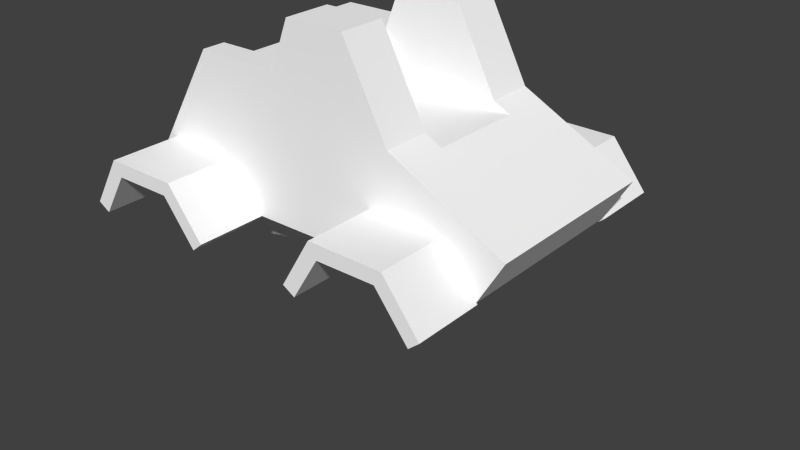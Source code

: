 # Source: lem1i.blend  (saved by Blender 2.70.5; exported with 4.5.12 LTS)
import bpy
from mathutils import Matrix  # noqa: F401  (used for matrix-valued properties, if any)

bpy.ops.wm.read_factory_settings(use_empty=True)
scene = bpy.context.scene
scene.name = 'Scene'

# ---- collections
col_collection_1 = bpy.data.collections.new('Collection 1'); scene.collection.children.link(col_collection_1)

# ---- materials (node trees are filled in below, after node groups)
mat_colobotmesh_mat_1 = bpy.data.materials.new('ColobotMesh_mat_1')
mat_colobotmesh_mat_1.alpha_threshold = 0.0
mat_colobotmesh_mat_1.use_transparent_shadow = False
mat_colobotmesh_mat_1.diffuse_color = (1.0, 1.0, 1.0, 1.0)
mat_colobotmesh_mat_1.specular_color = (0.0, 0.0, 0.0)
mat_colobotmesh_mat_1.roughness = 0.5
mat_colobotmesh_mat_2 = bpy.data.materials.new('ColobotMesh_mat_2')
mat_colobotmesh_mat_2.alpha_threshold = 0.0
mat_colobotmesh_mat_2.use_transparent_shadow = False
mat_colobotmesh_mat_2.diffuse_color = (0.3, 0.3, 0.3, 1.0)
mat_colobotmesh_mat_2.specular_color = (0.0, 0.0, 0.0)
mat_colobotmesh_mat_2.roughness = 0.5
mat_colobotmesh_mat_3 = bpy.data.materials.new('ColobotMesh_mat_3')
mat_colobotmesh_mat_3.alpha_threshold = 0.0
mat_colobotmesh_mat_3.use_transparent_shadow = False
mat_colobotmesh_mat_3.diffuse_color = (1.0, 1.0, 1.0, 1.0)
mat_colobotmesh_mat_3.specular_color = (0.0, 0.0, 0.0)
mat_colobotmesh_mat_3.roughness = 0.5

# ---- material node trees

# ---- world
world_world = bpy.data.worlds.new('World'); scene.world = world_world
world_world.color = (0.05088, 0.05088, 0.05088)
world_world.use_sun_shadow = False
world_world.sun_shadow_jitter_overblur = 0.0
world_world.cycles.sampling_method = 'MANUAL'
world_world.cycles.sample_map_resolution = 256

# ---- meshes
me_colobotmesh__002 = bpy.data.meshes.new('ColobotMesh_.002')
me_colobotmesh__002.from_pydata([(2.259, 2.198, 1.701), (2.259, 0.7043, 0.0), (3.365, 2.2, 1e-06), (2.259, 2.198, -1.701), (-2.347, 0.9819, 1.051), (-2.347, 2.526, 1.701), (-3.453, 2.474, -1e-06), (-2.347, 2.526, -1.701), (-2.347, 0.9819, -1.051)], [], [(0, 1, 2), (4, 5, 6), (7, 8, 6), (8, 4, 6), (1, 3, 2), (4, 8, 1), (5, 4, 0), (8, 7, 3), (1, 0, 4), (3, 1, 8)])
me_colobotmesh__002.polygons.foreach_set('material_index', [2, 2, 2, 2, 2, 2, 2, 2, 2, 2])
_uv = me_colobotmesh__002.uv_layers.new(name='UV_1')
_uv.uv.foreach_set('vector', [0.4581, 0.998, 0.4581, 0.875, 0.498, 0.875, 0.2919, 0.951, 0.2919, 0.998, 0.252, 0.875, 0.2919, 0.752, 0.2919, 0.799, 0.252, 0.875, 0.2919, 0.799, 0.2919, 0.951, 0.252, 0.875, 0.4581, 0.875, 0.4581, 0.752, 0.498, 0.875, 0.2919, 0.951, 0.2919, 0.799, 0.4581, 0.875, 0.2919, 0.998, 0.2919, 0.951, 0.4581, 0.998, 0.2919, 0.799, 0.2919, 0.752, 0.4581, 0.752, 0.4581, 0.875, 0.4581, 0.998, 0.2919, 0.951, 0.4581, 0.752, 0.4581, 0.875, 0.2919, 0.799])
_uv.active_render = True
_uv = me_colobotmesh__002.uv_layers.new(name='UV_2')
_uv.uv.foreach_set('vector', [0.7419, 0.2821, 0.4993, 0.0, 0.4993, 0.2824, 0.6493, 0.05241, 0.7419, 0.3441, 0.4993, 0.3341, 0.2567, 0.3441, 0.3494, 0.05241, 0.4993, 0.3341, 0.3494, 0.05241, 0.6493, 0.05241, 0.4993, 0.3341, 0.4993, 0.0, 0.2567, 0.2821, 0.4993, 0.2824, 0.2598, 0.6493, 0.2598, 0.3494, 0.7837, 0.4993, 0.2598, 0.3441, 0.2598, 0.05241, 0.7837, 0.2821, 0.2598, 0.05241, 0.2598, 0.3441, 0.7837, 0.2821, 0.7837, 0.4993, 0.7837, 0.7419, 0.2598, 0.6493, 0.7837, 0.2567, 0.7837, 0.4993, 0.2598, 0.3494])
me_colobotmesh__002.materials.append(mat_colobotmesh_mat_1)
me_colobotmesh__002.materials.append(mat_colobotmesh_mat_2)
me_colobotmesh__002.materials.append(mat_colobotmesh_mat_3)
me_colobotmesh__002.use_remesh_preserve_volume = False
me_colobotmesh__002.use_remesh_preserve_attributes = False
me_colobotmesh__002.use_mirror_vertex_groups = False
me_colobotmesh__002.update()
me_colobotmesh__001 = bpy.data.meshes.new('ColobotMesh_.001')
me_colobotmesh__001.from_pydata([(-2.267, 2.992, -3.502), (-3.644, 2.702, -3.502), (-3.644, 2.702, -2.002), (-4.195, 1.806, -2.002), (-4.195, 1.806, -3.502), (-2.417, 2.702, -3.502), (-2.417, 2.702, -2.002), (-1.728, 1.818, -3.502), (-1.728, 1.818, -2.002), (-1.504, 2.008, -3.502), (3.283, 1.818, 3.511), (3.508, 2.008, 3.511), (2.595, 2.702, 3.511), (2.745, 2.992, 3.511), (1.193, 3.003, 3.511), (1.368, 2.702, 3.511), (0.5648, 1.957, 3.511), (0.8164, 1.806, 3.511), (-1.504, 2.008, -2.002), (-4.447, 1.957, -2.002), (-4.447, 1.957, -3.502), (2.595, 2.702, 2.011), (3.508, 2.008, 2.011), (3.283, 1.818, 2.011), (2.745, 2.992, 2.011), (1.193, 3.003, 2.011), (1.368, 2.702, 2.011), (-3.819, 3.003, -3.502), (1.368, 2.702, -3.502), (0.8164, 1.806, 2.011), (-3.819, 3.003, 2.011), (-3.644, 2.702, 2.011), (-4.447, 1.957, 2.011), (-4.195, 1.806, 2.011), (-3.819, 3.003, -2.002), (-2.267, 2.992, -2.002), (2.745, 2.992, -2.002), (3.508, 2.008, -2.002), (3.508, 2.008, -3.502), (1.193, 3.003, -3.502), (1.193, 3.003, -2.002), (2.745, 2.992, -3.502), (0.5648, 1.957, -3.502), (0.5648, 1.957, -2.002), (0.5648, 1.957, 2.011), (-2.267, 2.992, 2.011), (3.283, 1.818, -3.502), (2.595, 2.702, -3.502), (0.8164, 1.806, -3.502), (-3.644, 2.702, 3.511), (-4.195, 1.806, 3.511), (-2.417, 2.702, 2.011), (-2.417, 2.702, 3.511), (-4.447, 1.957, 3.511), (-1.504, 2.008, 2.011), (-1.728, 1.818, 2.011), (3.283, 1.818, -2.002), (2.595, 2.702, -2.002), (1.368, 2.702, -2.002), (0.8164, 1.806, -2.002), (-2.267, 2.992, 3.511), (-1.504, 2.008, 3.511), (-3.819, 3.003, 3.511), (-1.728, 1.818, 3.511)], [], [(1, 2, 3), (4, 1, 3), (32, 30, 31), (32, 31, 33), (10, 11, 12), (11, 13, 12), (13, 14, 12), (12, 14, 15), (14, 16, 15), (15, 16, 17), (44, 25, 26), (5, 6, 2), (1, 5, 2), (7, 8, 6), (5, 7, 6), (9, 18, 8), (7, 9, 8), (0, 35, 18), (9, 0, 18), (27, 34, 35), (0, 27, 35), (20, 19, 34), (27, 20, 34), (4, 3, 19), (20, 4, 19), (8, 18, 6), (18, 35, 6), (35, 34, 6), (6, 34, 2), (34, 19, 2), (2, 19, 3), (9, 7, 5), (0, 9, 5), (27, 0, 5), (27, 5, 1), (20, 27, 1), (20, 1, 4), (28, 58, 59), (48, 28, 59), (47, 57, 58), (28, 47, 58), (46, 56, 57), (47, 46, 57), (38, 37, 56), (46, 38, 56), (41, 36, 37), (38, 41, 37), (39, 40, 36), (41, 39, 36), (42, 43, 40), (39, 42, 40), (48, 59, 43), (42, 48, 43), (56, 37, 57), (37, 36, 57), (36, 40, 57), (57, 40, 58), (40, 43, 58), (58, 43, 59), (38, 46, 47), (41, 38, 47), (39, 41, 47), (39, 47, 28), (42, 39, 28), (42, 28, 48), (31, 49, 50), (33, 31, 50), (51, 52, 49), (31, 51, 49), (55, 63, 52), (51, 55, 52), (54, 61, 63), (55, 54, 63), (45, 60, 61), (54, 45, 61), (30, 62, 60), (45, 30, 60), (32, 53, 62), (30, 32, 62), (33, 50, 53), (32, 33, 53), (63, 61, 52), (61, 60, 52), (60, 62, 52), (52, 62, 49), (62, 53, 49), (49, 53, 50), (54, 55, 51), (45, 54, 51), (30, 45, 51), (30, 51, 31), (26, 15, 17), (29, 26, 17), (21, 12, 15), (26, 21, 15), (23, 10, 12), (21, 23, 12), (22, 11, 10), (23, 22, 10), (24, 13, 11), (22, 24, 11), (25, 14, 13), (24, 25, 13), (44, 16, 14), (25, 44, 14), (29, 17, 16), (44, 29, 16), (22, 23, 21), (24, 22, 21), (25, 24, 21), (25, 21, 26), (44, 26, 29)])
_uv = me_colobotmesh__001.uv_layers.new(name='UV_1')
_uv.uv.foreach_set('vector', [0.6035, 0.9941, 0.6113, 0.9941, 0.6113, 0.9863, 0.6035, 0.9863, 0.6035, 0.9941, 0.6113, 0.9863, 0.5762, 0.9873, 0.5778, 0.9941, 0.5783, 0.9922, 0.5762, 0.9873, 0.5783, 0.9922, 0.5768, 0.9863, 0.5768, 0.9864, 0.5762, 0.9876, 0.5786, 0.9922, 0.5762, 0.9876, 0.5782, 0.9941, 0.5786, 0.9922, 0.5782, 0.9941, 0.5823, 0.9941, 0.5786, 0.9922, 0.5786, 0.9922, 0.5823, 0.9941, 0.5819, 0.9922, 0.5823, 0.9941, 0.584, 0.9873, 0.5819, 0.9922, 0.5819, 0.9922, 0.584, 0.9873, 0.5833, 0.9863, 0.584, 0.9873, 0.5823, 0.9941, 0.5819, 0.9922, 0.6113, 0.9863, 0.6113, 0.9941, 0.6035, 0.9941, 0.6035, 0.9863, 0.6113, 0.9863, 0.6035, 0.9941, 0.6035, 0.9863, 0.6113, 0.9863, 0.6113, 0.9941, 0.6035, 0.9941, 0.6035, 0.9863, 0.6113, 0.9941, 0.5762, 0.9941, 0.584, 0.9941, 0.584, 0.9863, 0.5762, 0.9863, 0.5762, 0.9941, 0.584, 0.9863, 0.001953, 0.2871, 0.123, 0.2871, 0.123, 0.001953, 0.001953, 0.001953, 0.001953, 0.2871, 0.123, 0.001953, 0.001953, 0.4043, 0.123, 0.4043, 0.123, 0.291, 0.001953, 0.291, 0.001953, 0.4043, 0.123, 0.291, 0.001953, 0.498, 0.123, 0.498, 0.123, 0.4082, 0.001953, 0.4082, 0.001953, 0.498, 0.123, 0.4082, 0.5762, 0.9863, 0.584, 0.9863, 0.584, 0.9941, 0.5762, 0.9941, 0.5762, 0.9863, 0.584, 0.9941, 0.5834, 0.9864, 0.584, 0.9876, 0.5816, 0.9922, 0.584, 0.9876, 0.582, 0.9941, 0.5816, 0.9922, 0.582, 0.9941, 0.5778, 0.9941, 0.5816, 0.9922, 0.5816, 0.9922, 0.5778, 0.9941, 0.5783, 0.9922, 0.5778, 0.9941, 0.5762, 0.9873, 0.5783, 0.9922, 0.5783, 0.9922, 0.5762, 0.9873, 0.5768, 0.9863, 0.584, 0.9876, 0.5834, 0.9864, 0.5816, 0.9922, 0.582, 0.9941, 0.584, 0.9876, 0.5816, 0.9922, 0.5778, 0.9941, 0.582, 0.9941, 0.5816, 0.9922, 0.5778, 0.9941, 0.5816, 0.9922, 0.5783, 0.9922, 0.5762, 0.9873, 0.5778, 0.9941, 0.5783, 0.9922, 0.5762, 0.9873, 0.5783, 0.9922, 0.5768, 0.9863, 0.6035, 0.9941, 0.6113, 0.9941, 0.6113, 0.9863, 0.6035, 0.9863, 0.6035, 0.9941, 0.6113, 0.9863, 0.6113, 0.9863, 0.6113, 0.9941, 0.6035, 0.9941, 0.6035, 0.9863, 0.6113, 0.9863, 0.6035, 0.9941, 0.6035, 0.9863, 0.6113, 0.9863, 0.6113, 0.9941, 0.6035, 0.9941, 0.6035, 0.9863, 0.6113, 0.9941, 0.5762, 0.9941, 0.584, 0.9941, 0.584, 0.9863, 0.5762, 0.9863, 0.5762, 0.9941, 0.584, 0.9863, 0.001953, 0.2871, 0.123, 0.2871, 0.123, 0.001953, 0.001953, 0.001953, 0.001953, 0.2871, 0.123, 0.001953, 0.001953, 0.4043, 0.123, 0.4043, 0.123, 0.291, 0.001953, 0.291, 0.001953, 0.4043, 0.123, 0.291, 0.001953, 0.291, 0.123, 0.291, 0.123, 0.4043, 0.001953, 0.4043, 0.001953, 0.291, 0.123, 0.4043, 0.5762, 0.9863, 0.584, 0.9863, 0.584, 0.9941, 0.5762, 0.9941, 0.5762, 0.9863, 0.584, 0.9941, 0.5834, 0.9864, 0.584, 0.9876, 0.5816, 0.9922, 0.584, 0.9876, 0.582, 0.9941, 0.5816, 0.9922, 0.582, 0.9941, 0.5778, 0.9941, 0.5816, 0.9922, 0.5816, 0.9922, 0.5778, 0.9941, 0.5783, 0.9922, 0.5778, 0.9941, 0.5762, 0.9873, 0.5783, 0.9922, 0.5783, 0.9922, 0.5762, 0.9873, 0.5768, 0.9863, 0.584, 0.9876, 0.5834, 0.9864, 0.5816, 0.9922, 0.582, 0.9941, 0.584, 0.9876, 0.5816, 0.9922, 0.5778, 0.9941, 0.582, 0.9941, 0.5816, 0.9922, 0.5778, 0.9941, 0.5816, 0.9922, 0.5783, 0.9922, 0.5762, 0.9873, 0.5778, 0.9941, 0.5783, 0.9922, 0.5762, 0.9873, 0.5783, 0.9922, 0.5768, 0.9863, 0.6035, 0.9941, 0.6113, 0.9941, 0.6113, 0.9863, 0.6035, 0.9863, 0.6035, 0.9941, 0.6113, 0.9863, 0.6113, 0.9863, 0.6113, 0.9941, 0.6035, 0.9941, 0.6035, 0.9863, 0.6113, 0.9863, 0.6035, 0.9941, 0.6035, 0.9863, 0.6113, 0.9863, 0.6113, 0.9941, 0.6035, 0.9941, 0.6035, 0.9863, 0.6113, 0.9941, 0.5762, 0.9941, 0.584, 0.9941, 0.584, 0.9863, 0.5762, 0.9863, 0.5762, 0.9941, 0.584, 0.9863, 0.123, 0.2871, 0.001953, 0.2871, 0.001953, 0.001953, 0.123, 0.001953, 0.123, 0.2871, 0.001953, 0.001953, 0.123, 0.4043, 0.001953, 0.4043, 0.001953, 0.291, 0.123, 0.291, 0.123, 0.4043, 0.001953, 0.291, 0.123, 0.498, 0.001953, 0.498, 0.001953, 0.4082, 0.123, 0.4082, 0.123, 0.498, 0.001953, 0.4082, 0.5762, 0.9863, 0.584, 0.9863, 0.584, 0.9941, 0.5762, 0.9941, 0.5762, 0.9863, 0.584, 0.9941, 0.5834, 0.9864, 0.584, 0.9876, 0.5816, 0.9922, 0.584, 0.9876, 0.582, 0.9941, 0.5816, 0.9922, 0.582, 0.9941, 0.5778, 0.9941, 0.5816, 0.9922, 0.5816, 0.9922, 0.5778, 0.9941, 0.5783, 0.9922, 0.5778, 0.9941, 0.5762, 0.9873, 0.5783, 0.9922, 0.5783, 0.9922, 0.5762, 0.9873, 0.5768, 0.9863, 0.584, 0.9876, 0.5834, 0.9864, 0.5816, 0.9922, 0.582, 0.9941, 0.584, 0.9876, 0.5816, 0.9922, 0.5778, 0.9941, 0.582, 0.9941, 0.5816, 0.9922, 0.5778, 0.9941, 0.5816, 0.9922, 0.5783, 0.9922, 0.6035, 0.9941, 0.6113, 0.9941, 0.6113, 0.9863, 0.6035, 0.9863, 0.6035, 0.9941, 0.6113, 0.9863, 0.6113, 0.9863, 0.6113, 0.9941, 0.6035, 0.9941, 0.6035, 0.9863, 0.6113, 0.9863, 0.6035, 0.9941, 0.6035, 0.9863, 0.6113, 0.9863, 0.6113, 0.9941, 0.6035, 0.9941, 0.6035, 0.9863, 0.6113, 0.9941, 0.584, 0.9941, 0.5762, 0.9941, 0.5762, 0.9863, 0.584, 0.9863, 0.584, 0.9941, 0.5762, 0.9863, 0.123, 0.2871, 0.001953, 0.2871, 0.001953, 0.001953, 0.123, 0.001953, 0.123, 0.2871, 0.001953, 0.001953, 0.123, 0.4043, 0.001953, 0.4043, 0.001953, 0.291, 0.123, 0.291, 0.123, 0.4043, 0.001953, 0.291, 0.123, 0.291, 0.001953, 0.291, 0.001953, 0.4043, 0.123, 0.4043, 0.123, 0.291, 0.001953, 0.4043, 0.584, 0.9863, 0.5762, 0.9863, 0.5762, 0.9941, 0.584, 0.9941, 0.584, 0.9863, 0.5762, 0.9941, 0.5762, 0.9876, 0.5768, 0.9864, 0.5786, 0.9922, 0.5782, 0.9941, 0.5762, 0.9876, 0.5786, 0.9922, 0.5823, 0.9941, 0.5782, 0.9941, 0.5786, 0.9922, 0.5823, 0.9941, 0.5786, 0.9922, 0.5819, 0.9922, 0.584, 0.9873, 0.5819, 0.9922, 0.5833, 0.9863])
_uv.active_render = True
_uv = me_colobotmesh__001.uv_layers.new(name='UV_2')
_uv.uv.foreach_set('vector', [8.838e-09, 0.3773, 0.2139, 0.3773, 0.2139, 0.2081, 8.838e-09, 0.2081, 8.838e-09, 0.3773, 0.2139, 0.2081, 0.021, 0.2366, 0.09242, 0.434, 0.1123, 0.3773, 0.021, 0.2366, 0.1123, 0.3773, 0.04961, 0.2081, 0.9002, 0.2103, 0.9258, 0.2462, 0.8219, 0.3773, 0.9258, 0.2462, 0.839, 0.432, 0.8219, 0.3773, 0.839, 0.432, 0.6624, 0.434, 0.8219, 0.3773, 0.8219, 0.3773, 0.6624, 0.434, 0.6823, 0.3773, 0.6624, 0.434, 0.591, 0.2366, 0.6823, 0.3773, 0.6823, 0.3773, 0.591, 0.2366, 0.6196, 0.2081, 0.591, 0.2366, 0.6624, 0.434, 0.6823, 0.3773, 0.2519, 0.0, 0.2519, 0.2139, 0.1123, 0.2139, 0.1123, 0.0, 0.2519, 0.0, 0.1123, 0.2139, 8.838e-09, 0.2103, 0.2139, 0.2103, 0.2139, 0.3773, 8.838e-09, 0.3773, 8.838e-09, 0.2103, 0.2139, 0.3773, 0.3558, 0.0, 0.3558, 0.2139, 0.3302, 0.2139, 0.3302, 0.0, 0.3558, 0.0, 0.3302, 0.2139, 1.788e-07, 0.432, 0.2139, 0.432, 0.2139, 0.2462, 8.838e-09, 0.2462, 1.788e-07, 0.432, 0.2139, 0.2462, 0.09242, 0.0, 0.09242, 0.2139, 0.269, 0.2139, 0.269, 0.0, 0.09242, 0.0, 0.269, 0.2139, 8.838e-09, 0.2366, 0.2139, 0.2366, 0.2139, 0.434, 1.788e-07, 0.434, 8.838e-09, 0.2366, 0.2139, 0.434, 0.04961, 0.0, 0.04961, 0.2139, 0.021, 0.2139, 0.021, 0.0, 0.04961, 0.0, 0.021, 0.2139, 0.3302, 0.2103, 0.3558, 0.2462, 0.2519, 0.3773, 0.3558, 0.2462, 0.269, 0.432, 0.2519, 0.3773, 0.269, 0.432, 0.09242, 0.434, 0.2519, 0.3773, 0.2519, 0.3773, 0.09242, 0.434, 0.1123, 0.3773, 0.09242, 0.434, 0.021, 0.2366, 0.1123, 0.3773, 0.1123, 0.3773, 0.021, 0.2366, 0.04961, 0.2081, 0.3558, 0.2462, 0.3302, 0.2103, 0.2519, 0.3773, 0.269, 0.432, 0.3558, 0.2462, 0.2519, 0.3773, 0.09242, 0.434, 0.269, 0.432, 0.2519, 0.3773, 0.09242, 0.434, 0.2519, 0.3773, 0.1123, 0.3773, 0.021, 0.2366, 0.09242, 0.434, 0.1123, 0.3773, 0.021, 0.2366, 0.1123, 0.3773, 0.04961, 0.2081, 8.838e-09, 0.3773, 0.2139, 0.3773, 0.2139, 0.2081, 8.838e-09, 0.2081, 8.838e-09, 0.3773, 0.2139, 0.2081, 0.8219, 0.0, 0.8219, 0.2139, 0.6823, 0.2139, 0.6823, 0.0, 0.8219, 0.0, 0.6823, 0.2139, 8.838e-09, 0.2103, 0.2139, 0.2103, 0.2139, 0.3773, 8.838e-09, 0.3773, 8.838e-09, 0.2103, 0.2139, 0.3773, 0.9258, 0.0, 0.9258, 0.2139, 0.9002, 0.2139, 0.9002, 0.0, 0.9258, 0.0, 0.9002, 0.2139, 1.788e-07, 0.432, 0.2139, 0.432, 0.2139, 0.2462, 8.838e-09, 0.2462, 1.788e-07, 0.432, 0.2139, 0.2462, 0.6624, 0.0, 0.6624, 0.2139, 0.839, 0.2139, 0.839, 0.0, 0.6624, 0.0, 0.839, 0.2139, 8.838e-09, 0.2366, 0.2139, 0.2366, 0.2139, 0.434, 1.788e-07, 0.434, 8.838e-09, 0.2366, 0.2139, 0.434, 0.6196, 0.0, 0.6196, 0.2139, 0.591, 0.2139, 0.591, 0.0, 0.6196, 0.0, 0.591, 0.2139, 0.9002, 0.2103, 0.9258, 0.2462, 0.8219, 0.3773, 0.9258, 0.2462, 0.839, 0.432, 0.8219, 0.3773, 0.839, 0.432, 0.6624, 0.434, 0.8219, 0.3773, 0.8219, 0.3773, 0.6624, 0.434, 0.6823, 0.3773, 0.6624, 0.434, 0.591, 0.2366, 0.6823, 0.3773, 0.6823, 0.3773, 0.591, 0.2366, 0.6196, 0.2081, 0.9258, 0.2462, 0.9002, 0.2103, 0.8219, 0.3773, 0.839, 0.432, 0.9258, 0.2462, 0.8219, 0.3773, 0.6624, 0.434, 0.839, 0.432, 0.8219, 0.3773, 0.6624, 0.434, 0.8219, 0.3773, 0.6823, 0.3773, 0.591, 0.2366, 0.6624, 0.434, 0.6823, 0.3773, 0.591, 0.2366, 0.6823, 0.3773, 0.6196, 0.2081, 0.7861, 0.3773, 1.0, 0.3773, 1.0, 0.2081, 0.7861, 0.2081, 0.7861, 0.3773, 1.0, 0.2081, 0.2519, 0.7861, 0.2519, 1.0, 0.1123, 1.0, 0.1123, 0.7861, 0.2519, 0.7861, 0.1123, 1.0, 0.7861, 0.2103, 1.0, 0.2103, 1.0, 0.3773, 0.7861, 0.3773, 0.7861, 0.2103, 1.0, 0.3773, 0.3558, 0.7861, 0.3558, 1.0, 0.3302, 1.0, 0.3302, 0.7861, 0.3558, 0.7861, 0.3302, 1.0, 0.7861, 0.432, 1.0, 0.432, 1.0, 0.2462, 0.7861, 0.2462, 0.7861, 0.432, 1.0, 0.2462, 0.09242, 0.7861, 0.09242, 1.0, 0.269, 1.0, 0.269, 0.7861, 0.09242, 0.7861, 0.269, 1.0, 0.7861, 0.2366, 1.0, 0.2366, 1.0, 0.434, 0.7861, 0.434, 0.7861, 0.2366, 1.0, 0.434, 0.04961, 0.7861, 0.04961, 1.0, 0.021, 1.0, 0.021, 0.7861, 0.04961, 0.7861, 0.021, 1.0, 0.3302, 0.2103, 0.3558, 0.2462, 0.2519, 0.3773, 0.3558, 0.2462, 0.269, 0.432, 0.2519, 0.3773, 0.269, 0.432, 0.09242, 0.434, 0.2519, 0.3773, 0.2519, 0.3773, 0.09242, 0.434, 0.1123, 0.3773, 0.09242, 0.434, 0.021, 0.2366, 0.1123, 0.3773, 0.1123, 0.3773, 0.021, 0.2366, 0.04961, 0.2081, 0.3558, 0.2462, 0.3302, 0.2103, 0.2519, 0.3773, 0.269, 0.432, 0.3558, 0.2462, 0.2519, 0.3773, 0.09242, 0.434, 0.269, 0.432, 0.2519, 0.3773, 0.09242, 0.434, 0.2519, 0.3773, 0.1123, 0.3773, 0.7861, 0.3773, 1.0, 0.3773, 1.0, 0.2081, 0.7861, 0.2081, 0.7861, 0.3773, 1.0, 0.2081, 0.8219, 0.7861, 0.8219, 1.0, 0.6823, 1.0, 0.6823, 0.7861, 0.8219, 0.7861, 0.6823, 1.0, 0.7861, 0.2103, 1.0, 0.2103, 1.0, 0.3773, 0.7861, 0.3773, 0.7861, 0.2103, 1.0, 0.3773, 0.9258, 0.7861, 0.9258, 1.0, 0.9002, 1.0, 0.9002, 0.7861, 0.9258, 0.7861, 0.9002, 1.0, 0.7861, 0.432, 1.0, 0.432, 1.0, 0.2462, 0.7861, 0.2462, 0.7861, 0.432, 1.0, 0.2462, 0.6624, 0.7861, 0.6624, 1.0, 0.839, 1.0, 0.839, 0.7861, 0.6624, 0.7861, 0.839, 1.0, 0.7861, 0.2366, 1.0, 0.2366, 1.0, 0.434, 0.7861, 0.434, 0.7861, 0.2366, 1.0, 0.434, 0.6196, 0.7861, 0.6196, 1.0, 0.591, 1.0, 0.591, 0.7861, 0.6196, 0.7861, 0.591, 1.0, 0.9258, 0.2462, 0.9002, 0.2103, 0.8219, 0.3773, 0.839, 0.432, 0.9258, 0.2462, 0.8219, 0.3773, 0.6624, 0.434, 0.839, 0.432, 0.8219, 0.3773, 0.6624, 0.434, 0.8219, 0.3773, 0.6823, 0.3773, 0.591, 0.2366, 0.6823, 0.3773, 0.6196, 0.2081])
me_colobotmesh__001.materials.append(mat_colobotmesh_mat_1)
me_colobotmesh__001.materials.append(mat_colobotmesh_mat_2)
me_colobotmesh__001.materials.append(mat_colobotmesh_mat_3)
me_colobotmesh__001.use_remesh_preserve_volume = False
me_colobotmesh__001.use_remesh_preserve_attributes = False
me_colobotmesh__001.use_mirror_vertex_groups = False
me_colobotmesh__001.update()
me_colobotmesh = bpy.data.meshes.new('ColobotMesh_')
me_colobotmesh.from_pydata([(-0.6121, 6.0, 1.0), (4.009, 2.931, 2.003), (1.589, 4.184, 2.003), (4.009, 2.931, -1.997), (3.464, 2.01, 2.003), (-4.006, 3.0, -1.497), (-4.006, 3.0, 1.503), (-2.0, 3.0, -1.497), (-1.0, 5.0, 1.0), (1.589, 4.184, -1.0), (0.6411, 6.0, -1.0), (-0.6121, 6.0, -1.0), (-1.0, 5.0, -1.0), (-1.0, 4.0, 1.0), (-1.0, 4.0, -1.0), (-2.794, 4.996, 2.003), (-2.794, 4.996, -1.497), (-2.0, 3.0, 1.503), (1.944, 4.0, 1.0), (1.944, 4.0, -1.0), (0.6411, 6.0, 1.0), (1.589, 4.184, 1.0), (0.6411, 6.0, -1.997), (1.589, 4.184, -1.997), (-0.6121, 6.0, -1.997), (-3.0, 2.0, 2.003), (0.6411, 6.0, 2.003), (-1.0, 5.0, 2.003), (-4.131, 2.794, 2.003), (-0.6121, 6.0, 2.003), (-1.0, 5.0, -1.997), (-2.794, 4.996, -1.997), (-4.131, 2.794, -1.997), (3.464, 2.01, -1.997), (-3.0, 2.0, -1.997), (-2.794, 4.996, 1.503), (-2.0, 4.998, 1.503), (-2.0, 4.998, -1.497)], [], [(2, 26, 25), (25, 26, 27), (26, 29, 27), (17, 5, 6), (5, 17, 7), (3, 1, 4), (33, 3, 4), (2, 1, 18), (18, 1, 3), (18, 21, 2), (21, 20, 26), (26, 2, 21), (20, 0, 29), (29, 26, 20), (0, 8, 27), (27, 29, 0), (36, 35, 15), (15, 27, 36), (35, 6, 28), (34, 25, 28), (32, 34, 28), (33, 4, 25), (34, 33, 25), (1, 2, 4), (4, 2, 25), (28, 25, 15), (15, 25, 27), (23, 3, 33), (23, 33, 34), (22, 23, 34), (22, 34, 30), (34, 32, 31), (34, 31, 30), (24, 22, 30), (19, 23, 9), (23, 19, 3), (22, 9, 23), (9, 22, 10), (10, 24, 11), (24, 10, 22), (12, 11, 24), (12, 24, 30), (31, 12, 30), (19, 18, 3), (13, 21, 18), (14, 18, 19), (18, 14, 13), (14, 19, 9), (13, 20, 21), (20, 13, 0), (8, 0, 13), (14, 9, 10), (10, 11, 14), (12, 14, 11), (13, 12, 8), (12, 13, 14), (28, 15, 35), (36, 27, 8), (37, 31, 16), (6, 32, 28), (16, 31, 32), (37, 12, 31), (32, 5, 16), (36, 12, 37), (12, 36, 8), (5, 32, 6), (17, 35, 36), (35, 17, 6), (7, 36, 37), (36, 7, 17), (37, 16, 7), (5, 7, 16)])
me_colobotmesh.polygons.foreach_set('material_index', [0, 0, 0, 0, 0, 0, 0, 0, 0, 0, 0, 0, 0, 0, 0, 0, 0, 0, 0, 0, 0, 0, 0, 0, 0, 0, 0, 0, 0, 0, 0, 0, 0, 0, 0, 0, 0, 0, 0, 0, 0, 0, 0, 0, 0, 0, 0, 0, 0, 0, 0, 0, 0, 0, 0, 0, 0, 0, 0, 0, 0, 0, 0, 0, 0, 0, 1, 1, 1, 1, 1, 1])
_uv = me_colobotmesh.uv_layers.new(name='UV_1')
_uv.uv.foreach_set('vector', [0.3505, 0.8863, 0.2928, 0.998, 0.0709, 0.752, 0.0709, 0.752, 0.2928, 0.998, 0.1928, 0.9365, 0.2928, 0.998, 0.2164, 0.998, 0.1928, 0.9365, 0.873, 0.498, 0.752, 0.3145, 0.752, 0.498, 0.752, 0.3145, 0.873, 0.498, 0.873, 0.3145, 0.502, 0.8262, 0.748, 0.8262, 0.748, 0.7754, 0.502, 0.7754, 0.502, 0.8262, 0.748, 0.7754, 0.748, 0.998, 0.748, 0.8301, 0.6863, 0.9734, 0.6863, 0.9734, 0.748, 0.8301, 0.502, 0.8301, 0.6863, 0.9734, 0.6863, 0.998, 0.748, 0.998, 0.6035, 0.9863, 0.6035, 0.9941, 0.6113, 0.9941, 0.6113, 0.9941, 0.6113, 0.9863, 0.6035, 0.9863, 0.6113, 0.9863, 0.6035, 0.9863, 0.6035, 0.9941, 0.6035, 0.9941, 0.6113, 0.9941, 0.6113, 0.9863, 0.6035, 0.9941, 0.6035, 0.9863, 0.6113, 0.9863, 0.6113, 0.9863, 0.6113, 0.9941, 0.6035, 0.9941, 0.7172, 0.7105, 0.7172, 0.6621, 0.748, 0.6621, 0.748, 0.6621, 0.748, 0.7715, 0.7172, 0.7105, 0.7172, 0.6582, 0.7172, 0.5165, 0.748, 0.502, 0.502, 0.4395, 0.748, 0.4395, 0.748, 0.498, 0.502, 0.498, 0.502, 0.4395, 0.748, 0.498, 0.6035, 0.9941, 0.6113, 0.9941, 0.6113, 0.9863, 0.6035, 0.9863, 0.6035, 0.9941, 0.6113, 0.9863, 0.498, 0.8092, 0.3505, 0.8863, 0.4648, 0.7526, 0.4648, 0.7526, 0.3505, 0.8863, 0.0709, 0.752, 0.001953, 0.8008, 0.0709, 0.752, 0.08343, 0.9363, 0.08343, 0.9363, 0.0709, 0.752, 0.1928, 0.9365, 0.3505, 0.8863, 0.498, 0.8092, 0.4648, 0.7526, 0.3505, 0.8863, 0.4648, 0.7526, 0.0709, 0.752, 0.2928, 0.998, 0.3505, 0.8863, 0.0709, 0.752, 0.2928, 0.998, 0.0709, 0.752, 0.1928, 0.9365, 0.0709, 0.752, 0.001953, 0.8008, 0.08343, 0.9363, 0.0709, 0.752, 0.08343, 0.9363, 0.1928, 0.9365, 0.2164, 0.998, 0.2928, 0.998, 0.1928, 0.9365, 0.5633, 0.9734, 0.502, 0.998, 0.5633, 0.998, 0.502, 0.998, 0.5633, 0.9734, 0.502, 0.8301, 0.6035, 0.9941, 0.6113, 0.9863, 0.6035, 0.9863, 0.6113, 0.9863, 0.6035, 0.9941, 0.6113, 0.9941, 0.6113, 0.9941, 0.6035, 0.9863, 0.6035, 0.9941, 0.6035, 0.9863, 0.6113, 0.9941, 0.6113, 0.9863, 0.6113, 0.9863, 0.6113, 0.9941, 0.6035, 0.9941, 0.6113, 0.9863, 0.6035, 0.9941, 0.6035, 0.9863, 0.502, 0.6621, 0.5633, 0.7715, 0.502, 0.7715, 0.5633, 0.9734, 0.6863, 0.9734, 0.502, 0.8301, 0.6035, 0.9863, 0.6104, 0.9941, 0.6113, 0.9863, 0.6035, 0.9863, 0.6113, 0.9941, 0.6113, 0.9863, 0.6113, 0.9941, 0.6035, 0.9863, 0.6035, 0.9941, 0.6035, 0.9863, 0.6113, 0.9863, 0.6104, 0.9941, 0.6035, 0.9863, 0.6085, 0.9941, 0.6113, 0.987, 0.6085, 0.9941, 0.6035, 0.9863, 0.6047, 0.9941, 0.6035, 0.9902, 0.6047, 0.9941, 0.6035, 0.9863, 0.6035, 0.9863, 0.6113, 0.987, 0.6085, 0.9941, 0.6085, 0.9941, 0.6047, 0.9941, 0.6035, 0.9863, 0.6035, 0.9902, 0.6035, 0.9863, 0.6047, 0.9941, 0.6113, 0.9863, 0.6035, 0.9941, 0.6113, 0.9941, 0.6035, 0.9941, 0.6113, 0.9863, 0.6035, 0.9863, 0.748, 0.502, 0.748, 0.6582, 0.7172, 0.6582, 0.7172, 0.7105, 0.748, 0.7715, 0.6863, 0.7715, 0.5327, 0.7105, 0.502, 0.6621, 0.5327, 0.6621, 0.7172, 0.5165, 0.502, 0.502, 0.748, 0.502, 0.5327, 0.6582, 0.502, 0.6582, 0.502, 0.502, 0.5327, 0.7105, 0.5633, 0.7715, 0.502, 0.6621, 0.502, 0.502, 0.5327, 0.5165, 0.5327, 0.6582, 0.7172, 0.7105, 0.5633, 0.7715, 0.5327, 0.7105, 0.5633, 0.7715, 0.7172, 0.7105, 0.6863, 0.7715, 0.5327, 0.5165, 0.502, 0.502, 0.7172, 0.5165, 0.834, 0.166, 0.8015, 0.248, 0.834, 0.248, 0.8015, 0.248, 0.834, 0.166, 0.752, 0.166, 0.752, 0.166, 0.834, 0.248, 0.752, 0.248, 0.834, 0.248, 0.752, 0.166, 0.834, 0.166, 0.834, 0.248, 0.8015, 0.248, 0.834, 0.166, 0.752, 0.166, 0.834, 0.166, 0.8015, 0.248])
_uv.active_render = True
_uv = me_colobotmesh.uv_layers.new(name='UV_2')
_uv.uv.foreach_set('vector', [0.7075, 0.6571, 0.5997, 1.0, 0.1856, 0.2447, 0.1856, 0.2447, 0.5997, 1.0, 0.413, 0.8112, 0.5997, 1.0, 0.4572, 1.0, 0.413, 0.8112, 0.2993, 0.7136, 0.07109, 0.2858, 0.07109, 0.7136, 0.07109, 0.2858, 0.2993, 0.7136, 0.2993, 0.2858, 0.2146, 0.4205, 0.785, 0.4205, 0.785, 0.2466, 0.2146, 0.2466, 0.2146, 0.4205, 0.785, 0.2466, 0.7075, 0.785, 0.9828, 0.785, 0.7479, 0.6419, 0.7479, 0.6419, 0.9828, 0.785, 0.9828, 0.2146, 0.7479, 0.6419, 0.7075, 0.6419, 0.7075, 0.785, 0.6419, 0.6571, 0.6419, 1.0, 0.785, 1.0, 0.785, 1.0, 0.785, 0.6571, 0.6419, 0.6571, 0.5997, 0.6419, 0.4572, 0.6419, 0.4572, 0.785, 0.4572, 0.785, 0.5997, 0.785, 0.5997, 0.6419, 0.6419, 1.0, 0.6419, 0.8112, 0.785, 0.8112, 0.785, 0.8112, 0.785, 1.0, 0.6419, 1.0, 0.2993, 0.7136, 0.209, 0.7136, 0.209, 0.785, 0.209, 0.785, 0.413, 0.785, 0.2993, 0.7136, 0.7136, 0.8105, 0.7136, 0.4335, 0.785, 0.3947, 0.1856, 0.2146, 0.1856, 0.785, 0.05689, 0.785, 0.05689, 0.2146, 0.1856, 0.2146, 0.05689, 0.785, 0.9207, 0.2146, 0.9207, 0.785, 0.1856, 0.785, 0.1856, 0.2146, 0.9207, 0.2146, 0.1856, 0.785, 0.9828, 0.4205, 0.7075, 0.6571, 0.9207, 0.2466, 0.9207, 0.2466, 0.7075, 0.6571, 0.1856, 0.2447, 0.05689, 0.3947, 0.1856, 0.2447, 0.209, 0.8105, 0.209, 0.8105, 0.1856, 0.2447, 0.413, 0.8112, 0.7075, 0.6571, 0.9828, 0.4205, 0.9207, 0.2466, 0.7075, 0.6571, 0.9207, 0.2466, 0.1856, 0.2447, 0.5997, 1.0, 0.7075, 0.6571, 0.1856, 0.2447, 0.5997, 1.0, 0.1856, 0.2447, 0.413, 0.8112, 0.1856, 0.2447, 0.05689, 0.3947, 0.209, 0.8105, 0.1856, 0.2447, 0.209, 0.8105, 0.413, 0.8112, 0.4572, 1.0, 0.5997, 1.0, 0.413, 0.8112, 0.7479, 0.3567, 0.7075, 0.2146, 0.7075, 0.3567, 0.7075, 0.2146, 0.7479, 0.3567, 0.9828, 0.2146, 0.2146, 1.0, 0.3567, 0.6571, 0.2146, 0.6571, 0.3567, 0.6571, 0.2146, 1.0, 0.3567, 1.0, 0.5997, 0.3567, 0.4572, 0.2146, 0.4572, 0.3567, 0.4572, 0.2146, 0.5997, 0.3567, 0.5997, 0.2146, 0.3567, 0.8112, 0.3567, 1.0, 0.2146, 1.0, 0.3567, 0.8112, 0.2146, 1.0, 0.2146, 0.8112, 0.209, 0.2146, 0.413, 0.3567, 0.413, 0.2146, 0.7479, 0.3567, 0.7479, 0.6419, 0.9828, 0.2146, 0.413, 0.6223, 0.7075, 0.6571, 0.7479, 0.6223, 0.413, 0.3567, 0.7479, 0.6419, 0.7479, 0.3567, 0.7479, 0.6419, 0.413, 0.3567, 0.413, 0.6419, 0.413, 0.6223, 0.7479, 0.6223, 0.7075, 0.6571, 0.413, 0.6223, 0.5997, 1.0, 0.7075, 0.6571, 0.5997, 1.0, 0.413, 0.6223, 0.4572, 1.0, 0.413, 0.8112, 0.4572, 1.0, 0.413, 0.6223, 0.413, 0.6223, 0.7075, 0.6571, 0.5997, 1.0, 0.5997, 1.0, 0.4572, 1.0, 0.413, 0.6223, 0.413, 0.8112, 0.413, 0.6223, 0.4572, 1.0, 0.6419, 0.6223, 0.3567, 0.8112, 0.6419, 0.8112, 0.3567, 0.8112, 0.6419, 0.6223, 0.3567, 0.6223, 0.785, 0.3947, 0.785, 0.8105, 0.7136, 0.8105, 0.2993, 0.7136, 0.413, 0.785, 0.413, 0.6419, 0.2993, 0.2858, 0.209, 0.2146, 0.209, 0.2858, 0.7136, 0.4335, 0.2146, 0.3947, 0.785, 0.3947, 0.2858, 0.8105, 0.2146, 0.8105, 0.2146, 0.3947, 0.2993, 0.2858, 0.413, 0.3567, 0.209, 0.2146, 0.2146, 0.3947, 0.2858, 0.4335, 0.2858, 0.8105, 0.2993, 0.7136, 0.413, 0.3567, 0.2993, 0.2858, 0.413, 0.3567, 0.2993, 0.7136, 0.413, 0.6419, 0.2858, 0.4335, 0.2146, 0.3947, 0.7136, 0.4335, 0.2993, 0.4335, 0.209, 0.8105, 0.2993, 0.8108, 0.209, 0.8105, 0.2993, 0.4335, 0.07109, 0.4335, 0.2858, 0.4335, 0.7136, 0.8108, 0.2858, 0.8108, 0.7136, 0.8108, 0.2858, 0.4335, 0.7136, 0.4335, 0.2993, 0.8108, 0.209, 0.8105, 0.2993, 0.4335, 0.07109, 0.4335, 0.2993, 0.4335, 0.209, 0.8105])
me_colobotmesh.materials.append(mat_colobotmesh_mat_1)
me_colobotmesh.materials.append(mat_colobotmesh_mat_2)
me_colobotmesh.materials.append(mat_colobotmesh_mat_3)
me_colobotmesh.use_remesh_preserve_volume = False
me_colobotmesh.use_remesh_preserve_attributes = False
me_colobotmesh.use_mirror_vertex_groups = False
me_colobotmesh.update()

# ---- objects
ob_ant = bpy.data.objects.new('Ant', me_colobotmesh__002)
ob_mudguards = bpy.data.objects.new('Mudguards', me_colobotmesh__001)
ob_case = bpy.data.objects.new('Case', me_colobotmesh)

# ---- transforms, parenting, visibility, modifiers, constraints
ob_ant.location = (0.0, 0.0, 0.0)
ob_ant.rotation_euler = (1.571, 0.0, 0.0)
ob_ant.lineart.crease_threshold = 0.0
ob_mudguards.location = (0.0, 0.0, 0.0)
ob_mudguards.rotation_euler = (1.571, 0.0, 0.0)
ob_mudguards.hide_viewport = True
ob_mudguards.lineart.crease_threshold = 0.0
ob_case.location = (0.0, 0.0, 0.0)
ob_case.rotation_euler = (1.571, 0.0, 0.0)
ob_case.lineart.crease_threshold = 0.0

# ---- collection membership
col_collection_1.objects.link(ob_ant)
col_collection_1.objects.link(ob_mudguards)
col_collection_1.objects.link(ob_case)

# ---- scene / render settings (as saved in the file)
scene.frame_start = 1; scene.frame_end = 250; scene.frame_set(1)
scene.render.engine = 'BLENDER_EEVEE_NEXT'
scene.render.resolution_percentage = 50
scene.render.dither_intensity = 0.0
scene.cycles.use_denoising = False
scene.cycles.samples = 10
scene.cycles.sampling_pattern = 'TABULATED_SOBOL'
scene.cycles.light_sampling_threshold = 0.0
scene.cycles.use_adaptive_sampling = False
scene.cycles.use_light_tree = False
scene.cycles.blur_glossy = 0.0
scene.cycles.volume_bounces = 1
scene.cycles.pixel_filter_type = 'GAUSSIAN'
scene.cycles.sample_clamp_indirect = 0.0
scene.view_settings.view_transform = 'Standard'
bpy.context.view_layer.update()

# ---- added for rendering (the .blend has no active camera and no usable light): camera, sun
cam_auto = bpy.data.cameras.new('AutoCamera')
cam_auto.lens = 50.0
cam_auto.sensor_width = 36.0
cam_auto.clip_end = 1000.0
ob_auto_camera = bpy.data.objects.new('AutoCamera', cam_auto)
scene.collection.objects.link(ob_auto_camera)
ob_auto_camera.location = (12.4286, -14.6772, 11.367)
ob_auto_camera.rotation_euler = (1.09748, -7.21219e-08, 0.694738)
scene.camera = ob_auto_camera
light_auto_sun = bpy.data.lights.new('AutoSun', 'SUN')
light_auto_sun.energy = 3.0
light_auto_sun.angle = 0.0523599
ob_auto_sun = bpy.data.objects.new('AutoSun', light_auto_sun)
scene.collection.objects.link(ob_auto_sun)
ob_auto_sun.rotation_euler = (0.872665, 0.174533, 0.523599)
bpy.context.view_layer.update()
